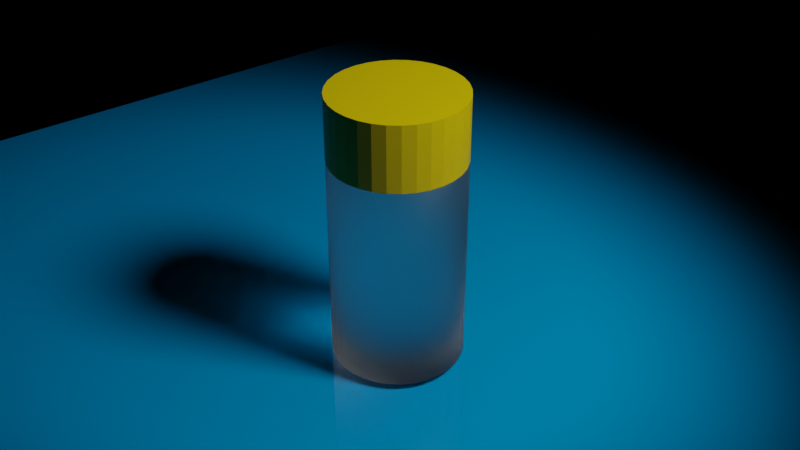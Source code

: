 # Source: blender-029.blend  (saved by Blender 2.80.75; exported with 4.5.12 LTS)
import bpy
from mathutils import Matrix  # noqa: F401  (used for matrix-valued properties, if any)

bpy.ops.wm.read_factory_settings(use_empty=True)
scene = bpy.context.scene
scene.name = 'Scene'

# ---- collections
col_collection = bpy.data.collections.new('Collection'); scene.collection.children.link(col_collection)

# ---- materials (node trees are filled in below, after node groups)
mat_material_002 = bpy.data.materials.new('Material.002')
mat_material_002.use_transparent_shadow = False
mat_material_002.use_raytrace_refraction = True
mat_material_002.use_screen_refraction = True
mat_material_002.thickness_mode = 'SLAB'
mat_material_001 = bpy.data.materials.new('Material.001')
mat_material_001.use_transparent_shadow = False
mat_material_003 = bpy.data.materials.new('Material.003')
mat_material_003.use_transparent_shadow = False

# ---- material node trees
mat_material_002.use_nodes = True; mat_material_002.node_tree.nodes.clear()
_N = mat_material_002.node_tree.nodes; _L = mat_material_002.node_tree.links
n0 = _N.new('ShaderNodeOutputMaterial'); n0.name = 'Material Output'; n0.location = (300, 300)
n1 = _N.new('ShaderNodeBsdfPrincipled'); n1.name = 'Principled BSDF'; n1.location = (10, 300)
n1.distribution = 'GGX'
n1.subsurface_method = 'BURLEY'
n1.inputs[3].default_value = 1.45
n1.inputs[18].default_value = 1.0
n1.inputs[27].default_value = (0.0, 0.0, 0.0, 1.0)
n1.inputs[28].default_value = 1.0
_L.new(n1.outputs[0], n0.inputs[0])
n0.is_active_output = True
mat_material_001.use_nodes = True; mat_material_001.node_tree.nodes.clear()
_N = mat_material_001.node_tree.nodes; _L = mat_material_001.node_tree.links
n0 = _N.new('ShaderNodeOutputMaterial'); n0.name = 'Material Output'; n0.location = (300, 300)
n1 = _N.new('ShaderNodeBsdfPrincipled'); n1.name = 'Principled BSDF'; n1.location = (10, 300)
n1.distribution = 'GGX'
n1.subsurface_method = 'BURLEY'
n1.inputs[0].default_value = (0.8, 0.6011, 0.0, 1.0)
n1.inputs[2].default_value = 0.4
n1.inputs[3].default_value = 1.45
n1.inputs[27].default_value = (0.0, 0.0, 0.0, 1.0)
n1.inputs[28].default_value = 1.0
_L.new(n1.outputs[0], n0.inputs[0])
n0.is_active_output = True
mat_material_003.use_nodes = True; mat_material_003.node_tree.nodes.clear()
_N = mat_material_003.node_tree.nodes; _L = mat_material_003.node_tree.links
n0 = _N.new('ShaderNodeOutputMaterial'); n0.name = 'Material Output'; n0.location = (300, 300)
n1 = _N.new('ShaderNodeBsdfPrincipled'); n1.name = 'Principled BSDF'; n1.location = (10, 300)
n1.distribution = 'GGX'
n1.subsurface_method = 'BURLEY'
n1.inputs[0].default_value = (0.0, 0.3693, 0.8, 1.0)
n1.inputs[2].default_value = 0.0
n1.inputs[3].default_value = 1.45
n1.inputs[27].default_value = (0.0, 0.0, 0.0, 1.0)
n1.inputs[28].default_value = 1.0
_L.new(n1.outputs[0], n0.inputs[0])
n0.is_active_output = True

# ---- world
world_world = bpy.data.worlds.new('World'); scene.world = world_world
world_world.use_nodes = True; world_world.node_tree.nodes.clear()
_N = world_world.node_tree.nodes; _L = world_world.node_tree.links
n0 = _N.new('ShaderNodeOutputWorld'); n0.name = 'World Output'; n0.location = (300, 300)
n1 = _N.new('ShaderNodeBackground'); n1.name = 'Background'; n1.location = (10, 300)
n1.inputs[0].default_value = (0.0, 0.0, 0.0, 1.0)
_L.new(n1.outputs[0], n0.inputs[0])
n0.is_active_output = True
world_world.color = (0.05088, 0.05088, 0.05088)
world_world.use_sun_shadow = False
world_world.sun_shadow_jitter_overblur = 0.0

# ---- cameras
cam_camera = bpy.data.cameras.new('Camera')
cam_camera.clip_end = 100.0
cam_camera.ortho_scale = 7.314

# ---- lights
light_light = bpy.data.lights.new('Light', 'SPOT')
light_light.transmission_factor = 0.0
light_light.energy = 5000.0
light_light.shadow_soft_size = 2.0
light_light.shadow_maximum_resolution = 0.006
light_light.use_absolute_resolution = True
light_light.spot_blend = 0.4478
light_light.spot_size = 0.7819

# ---- meshes
me_cylinder = bpy.data.meshes.new('Cylinder')
me_cylinder.from_pydata([(0.0, 1.0, -1.0), (0.0, 1.0, 1.0), (0.1951, 0.9808, -1.0), (0.1951, 0.9808, 1.0), (0.3827, 0.9239, -1.0), (0.3827, 0.9239, 1.0), (0.5556, 0.8315, -1.0), (0.5556, 0.8315, 1.0), (0.7071, 0.7071, -1.0), (0.7071, 0.7071, 1.0), (0.8315, 0.5556, -1.0), (0.8315, 0.5556, 1.0), (0.9239, 0.3827, -1.0), (0.9239, 0.3827, 1.0), (0.9808, 0.1951, -1.0), (0.9808, 0.1951, 1.0), (1.0, 7.55e-08, -1.0), (1.0, 7.55e-08, 1.0), (0.9808, -0.1951, -1.0), (0.9808, -0.1951, 1.0), (0.9239, -0.3827, -1.0), (0.9239, -0.3827, 1.0), (0.8315, -0.5556, -1.0), (0.8315, -0.5556, 1.0), (0.7071, -0.7071, -1.0), (0.7071, -0.7071, 1.0), (0.5556, -0.8315, -1.0), (0.5556, -0.8315, 1.0), (0.3827, -0.9239, -1.0), (0.3827, -0.9239, 1.0), (0.1951, -0.9808, -1.0), (0.1951, -0.9808, 1.0), (-3.258e-07, -1.0, -1.0), (-3.258e-07, -1.0, 1.0), (-0.1951, -0.9808, -1.0), (-0.1951, -0.9808, 1.0), (-0.3827, -0.9239, -1.0), (-0.3827, -0.9239, 1.0), (-0.5556, -0.8315, -1.0), (-0.5556, -0.8315, 1.0), (-0.7071, -0.7071, -1.0), (-0.7071, -0.7071, 1.0), (-0.8315, -0.5556, -1.0), (-0.8315, -0.5556, 1.0), (-0.9239, -0.3827, -1.0), (-0.9239, -0.3827, 1.0), (-0.9808, -0.1951, -1.0), (-0.9808, -0.1951, 1.0), (-1.0, 9.656e-07, -1.0), (-1.0, 9.656e-07, 1.0), (-0.9808, 0.1951, -1.0), (-0.9808, 0.1951, 1.0), (-0.9239, 0.3827, -1.0), (-0.9239, 0.3827, 1.0), (-0.8315, 0.5556, -1.0), (-0.8315, 0.5556, 1.0), (-0.7071, 0.7071, -1.0), (-0.7071, 0.7071, 1.0), (-0.5556, 0.8315, -1.0), (-0.5556, 0.8315, 1.0), (-0.3827, 0.9239, -1.0), (-0.3827, 0.9239, 1.0), (-0.1951, 0.9808, -1.0), (-0.1951, 0.9808, 1.0)], [], [(0, 1, 3, 2), (2, 3, 5, 4), (4, 5, 7, 6), (6, 7, 9, 8), (8, 9, 11, 10), (10, 11, 13, 12), (12, 13, 15, 14), (14, 15, 17, 16), (16, 17, 19, 18), (18, 19, 21, 20), (20, 21, 23, 22), (22, 23, 25, 24), (24, 25, 27, 26), (26, 27, 29, 28), (28, 29, 31, 30), (30, 31, 33, 32), (32, 33, 35, 34), (34, 35, 37, 36), (36, 37, 39, 38), (38, 39, 41, 40), (40, 41, 43, 42), (42, 43, 45, 44), (44, 45, 47, 46), (46, 47, 49, 48), (48, 49, 51, 50), (50, 51, 53, 52), (52, 53, 55, 54), (54, 55, 57, 56), (56, 57, 59, 58), (58, 59, 61, 60), (3, 1, 63, 61, 59, 57, 55, 53, 51, 49, 47, 45, 43, 41, 39, 37, 35, 33, 31, 29, 27, 25, 23, 21, 19, 17, 15, 13, 11, 9, 7, 5), (60, 61, 63, 62), (62, 63, 1, 0), (0, 2, 4, 6, 8, 10, 12, 14, 16, 18, 20, 22, 24, 26, 28, 30, 32, 34, 36, 38, 40, 42, 44, 46, 48, 50, 52, 54, 56, 58, 60, 62)])
me_cylinder.polygons.foreach_set('use_smooth', [True] * 34)
_uv = me_cylinder.uv_layers.new(name='UVMap')
_uv.uv.foreach_set('vector', [1.0, 0.5, 1.0, 1.0, 0.9688, 1.0, 0.9688, 0.5, 0.9688, 0.5, 0.9688, 1.0, 0.9375, 1.0, 0.9375, 0.5, 0.9375, 0.5, 0.9375, 1.0, 0.9062, 1.0, 0.9062, 0.5, 0.9062, 0.5, 0.9062, 1.0, 0.875, 1.0, 0.875, 0.5, 0.875, 0.5, 0.875, 1.0, 0.8438, 1.0, 0.8438, 0.5, 0.8438, 0.5, 0.8438, 1.0, 0.8125, 1.0, 0.8125, 0.5, 0.8125, 0.5, 0.8125, 1.0, 0.7812, 1.0, 0.7812, 0.5, 0.7812, 0.5, 0.7812, 1.0, 0.75, 1.0, 0.75, 0.5, 0.75, 0.5, 0.75, 1.0, 0.7188, 1.0, 0.7188, 0.5, 0.7188, 0.5, 0.7188, 1.0, 0.6875, 1.0, 0.6875, 0.5, 0.6875, 0.5, 0.6875, 1.0, 0.6562, 1.0, 0.6562, 0.5, 0.6562, 0.5, 0.6562, 1.0, 0.625, 1.0, 0.625, 0.5, 0.625, 0.5, 0.625, 1.0, 0.5938, 1.0, 0.5938, 0.5, 0.5938, 0.5, 0.5938, 1.0, 0.5625, 1.0, 0.5625, 0.5, 0.5625, 0.5, 0.5625, 1.0, 0.5312, 1.0, 0.5312, 0.5, 0.5312, 0.5, 0.5312, 1.0, 0.5, 1.0, 0.5, 0.5, 0.5, 0.5, 0.5, 1.0, 0.4688, 1.0, 0.4688, 0.5, 0.4688, 0.5, 0.4688, 1.0, 0.4375, 1.0, 0.4375, 0.5, 0.4375, 0.5, 0.4375, 1.0, 0.4062, 1.0, 0.4062, 0.5, 0.4062, 0.5, 0.4062, 1.0, 0.375, 1.0, 0.375, 0.5, 0.375, 0.5, 0.375, 1.0, 0.3438, 1.0, 0.3438, 0.5, 0.3438, 0.5, 0.3438, 1.0, 0.3125, 1.0, 0.3125, 0.5, 0.3125, 0.5, 0.3125, 1.0, 0.2812, 1.0, 0.2812, 0.5, 0.2812, 0.5, 0.2812, 1.0, 0.25, 1.0, 0.25, 0.5, 0.25, 0.5, 0.25, 1.0, 0.2188, 1.0, 0.2188, 0.5, 0.2188, 0.5, 0.2188, 1.0, 0.1875, 1.0, 0.1875, 0.5, 0.1875, 0.5, 0.1875, 1.0, 0.1562, 1.0, 0.1562, 0.5, 0.1562, 0.5, 0.1562, 1.0, 0.125, 1.0, 0.125, 0.5, 0.125, 0.5, 0.125, 1.0, 0.09375, 1.0, 0.09375, 0.5, 0.09375, 0.5, 0.09375, 1.0, 0.0625, 1.0, 0.0625, 0.5, 0.2968, 0.4854, 0.25, 0.49, 0.2032, 0.4854, 0.1582, 0.4717, 0.1167, 0.4496, 0.08029, 0.4197, 0.05045, 0.3833, 0.02827, 0.3418, 0.01461, 0.2968, 0.01, 0.25, 0.01461, 0.2032, 0.02827, 0.1582, 0.05045, 0.1167, 0.08029, 0.08029, 0.1167, 0.05045, 0.1582, 0.02827, 0.2032, 0.01461, 0.25, 0.01, 0.2968, 0.01461, 0.3418, 0.02827, 0.3833, 0.05045, 0.4197, 0.08029, 0.4496, 0.1167, 0.4717, 0.1582, 0.4854, 0.2032, 0.49, 0.25, 0.4854, 0.2968, 0.4717, 0.3418, 0.4496, 0.3833, 0.4197, 0.4197, 0.3833, 0.4496, 0.3418, 0.4717, 0.0625, 0.5, 0.0625, 1.0, 0.03125, 1.0, 0.03125, 0.5, 0.03125, 0.5, 0.03125, 1.0, 0.0, 1.0, 0.0, 0.5, 0.75, 0.49, 0.7968, 0.4854, 0.8418, 0.4717, 0.8833, 0.4496, 0.9197, 0.4197, 0.9496, 0.3833, 0.9717, 0.3418, 0.9854, 0.2968, 0.99, 0.25, 0.9854, 0.2032, 0.9717, 0.1582, 0.9496, 0.1167, 0.9197, 0.08029, 0.8833, 0.05045, 0.8418, 0.02827, 0.7968, 0.01461, 0.75, 0.01, 0.7032, 0.01461, 0.6582, 0.02827, 0.6167, 0.05045, 0.5803, 0.08029, 0.5504, 0.1167, 0.5283, 0.1582, 0.5146, 0.2032, 0.51, 0.25, 0.5146, 0.2968, 0.5283, 0.3418, 0.5504, 0.3833, 0.5803, 0.4197, 0.6167, 0.4496, 0.6582, 0.4717, 0.7032, 0.4854])
me_cylinder.materials.append(mat_material_002)
me_cylinder.use_remesh_preserve_volume = False
me_cylinder.use_remesh_preserve_attributes = False
me_cylinder.use_mirror_vertex_groups = False
me_cylinder.update()
me_cylinder_001 = bpy.data.meshes.new('Cylinder.001')
me_cylinder_001.from_pydata([(0.0, 1.0, -1.0), (0.0, 1.0, 1.0), (0.1951, 0.9808, -1.0), (0.1951, 0.9808, 1.0), (0.3827, 0.9239, -1.0), (0.3827, 0.9239, 1.0), (0.5556, 0.8315, -1.0), (0.5556, 0.8315, 1.0), (0.7071, 0.7071, -1.0), (0.7071, 0.7071, 1.0), (0.8315, 0.5556, -1.0), (0.8315, 0.5556, 1.0), (0.9239, 0.3827, -1.0), (0.9239, 0.3827, 1.0), (0.9808, 0.1951, -1.0), (0.9808, 0.1951, 1.0), (1.0, 7.55e-08, -1.0), (1.0, 7.55e-08, 1.0), (0.9808, -0.1951, -1.0), (0.9808, -0.1951, 1.0), (0.9239, -0.3827, -1.0), (0.9239, -0.3827, 1.0), (0.8315, -0.5556, -1.0), (0.8315, -0.5556, 1.0), (0.7071, -0.7071, -1.0), (0.7071, -0.7071, 1.0), (0.5556, -0.8315, -1.0), (0.5556, -0.8315, 1.0), (0.3827, -0.9239, -1.0), (0.3827, -0.9239, 1.0), (0.1951, -0.9808, -1.0), (0.1951, -0.9808, 1.0), (-3.258e-07, -1.0, -1.0), (-3.258e-07, -1.0, 1.0), (-0.1951, -0.9808, -1.0), (-0.1951, -0.9808, 1.0), (-0.3827, -0.9239, -1.0), (-0.3827, -0.9239, 1.0), (-0.5556, -0.8315, -1.0), (-0.5556, -0.8315, 1.0), (-0.7071, -0.7071, -1.0), (-0.7071, -0.7071, 1.0), (-0.8315, -0.5556, -1.0), (-0.8315, -0.5556, 1.0), (-0.9239, -0.3827, -1.0), (-0.9239, -0.3827, 1.0), (-0.9808, -0.1951, -1.0), (-0.9808, -0.1951, 1.0), (-1.0, 9.656e-07, -1.0), (-1.0, 9.656e-07, 1.0), (-0.9808, 0.1951, -1.0), (-0.9808, 0.1951, 1.0), (-0.9239, 0.3827, -1.0), (-0.9239, 0.3827, 1.0), (-0.8315, 0.5556, -1.0), (-0.8315, 0.5556, 1.0), (-0.7071, 0.7071, -1.0), (-0.7071, 0.7071, 1.0), (-0.5556, 0.8315, -1.0), (-0.5556, 0.8315, 1.0), (-0.3827, 0.9239, -1.0), (-0.3827, 0.9239, 1.0), (-0.1951, 0.9808, -1.0), (-0.1951, 0.9808, 1.0)], [], [(0, 1, 3, 2), (2, 3, 5, 4), (4, 5, 7, 6), (6, 7, 9, 8), (8, 9, 11, 10), (10, 11, 13, 12), (12, 13, 15, 14), (14, 15, 17, 16), (16, 17, 19, 18), (18, 19, 21, 20), (20, 21, 23, 22), (22, 23, 25, 24), (24, 25, 27, 26), (26, 27, 29, 28), (28, 29, 31, 30), (30, 31, 33, 32), (32, 33, 35, 34), (34, 35, 37, 36), (36, 37, 39, 38), (38, 39, 41, 40), (40, 41, 43, 42), (42, 43, 45, 44), (44, 45, 47, 46), (46, 47, 49, 48), (48, 49, 51, 50), (50, 51, 53, 52), (52, 53, 55, 54), (54, 55, 57, 56), (56, 57, 59, 58), (58, 59, 61, 60), (3, 1, 63, 61, 59, 57, 55, 53, 51, 49, 47, 45, 43, 41, 39, 37, 35, 33, 31, 29, 27, 25, 23, 21, 19, 17, 15, 13, 11, 9, 7, 5), (60, 61, 63, 62), (62, 63, 1, 0), (0, 2, 4, 6, 8, 10, 12, 14, 16, 18, 20, 22, 24, 26, 28, 30, 32, 34, 36, 38, 40, 42, 44, 46, 48, 50, 52, 54, 56, 58, 60, 62)])
_uv = me_cylinder_001.uv_layers.new(name='UVMap')
_uv.uv.foreach_set('vector', [1.0, 0.5, 1.0, 1.0, 0.9688, 1.0, 0.9688, 0.5, 0.9688, 0.5, 0.9688, 1.0, 0.9375, 1.0, 0.9375, 0.5, 0.9375, 0.5, 0.9375, 1.0, 0.9062, 1.0, 0.9062, 0.5, 0.9062, 0.5, 0.9062, 1.0, 0.875, 1.0, 0.875, 0.5, 0.875, 0.5, 0.875, 1.0, 0.8438, 1.0, 0.8438, 0.5, 0.8438, 0.5, 0.8438, 1.0, 0.8125, 1.0, 0.8125, 0.5, 0.8125, 0.5, 0.8125, 1.0, 0.7812, 1.0, 0.7812, 0.5, 0.7812, 0.5, 0.7812, 1.0, 0.75, 1.0, 0.75, 0.5, 0.75, 0.5, 0.75, 1.0, 0.7188, 1.0, 0.7188, 0.5, 0.7188, 0.5, 0.7188, 1.0, 0.6875, 1.0, 0.6875, 0.5, 0.6875, 0.5, 0.6875, 1.0, 0.6562, 1.0, 0.6562, 0.5, 0.6562, 0.5, 0.6562, 1.0, 0.625, 1.0, 0.625, 0.5, 0.625, 0.5, 0.625, 1.0, 0.5938, 1.0, 0.5938, 0.5, 0.5938, 0.5, 0.5938, 1.0, 0.5625, 1.0, 0.5625, 0.5, 0.5625, 0.5, 0.5625, 1.0, 0.5312, 1.0, 0.5312, 0.5, 0.5312, 0.5, 0.5312, 1.0, 0.5, 1.0, 0.5, 0.5, 0.5, 0.5, 0.5, 1.0, 0.4688, 1.0, 0.4688, 0.5, 0.4688, 0.5, 0.4688, 1.0, 0.4375, 1.0, 0.4375, 0.5, 0.4375, 0.5, 0.4375, 1.0, 0.4062, 1.0, 0.4062, 0.5, 0.4062, 0.5, 0.4062, 1.0, 0.375, 1.0, 0.375, 0.5, 0.375, 0.5, 0.375, 1.0, 0.3438, 1.0, 0.3438, 0.5, 0.3438, 0.5, 0.3438, 1.0, 0.3125, 1.0, 0.3125, 0.5, 0.3125, 0.5, 0.3125, 1.0, 0.2812, 1.0, 0.2812, 0.5, 0.2812, 0.5, 0.2812, 1.0, 0.25, 1.0, 0.25, 0.5, 0.25, 0.5, 0.25, 1.0, 0.2188, 1.0, 0.2188, 0.5, 0.2188, 0.5, 0.2188, 1.0, 0.1875, 1.0, 0.1875, 0.5, 0.1875, 0.5, 0.1875, 1.0, 0.1562, 1.0, 0.1562, 0.5, 0.1562, 0.5, 0.1562, 1.0, 0.125, 1.0, 0.125, 0.5, 0.125, 0.5, 0.125, 1.0, 0.09375, 1.0, 0.09375, 0.5, 0.09375, 0.5, 0.09375, 1.0, 0.0625, 1.0, 0.0625, 0.5, 0.2968, 0.4854, 0.25, 0.49, 0.2032, 0.4854, 0.1582, 0.4717, 0.1167, 0.4496, 0.08029, 0.4197, 0.05045, 0.3833, 0.02827, 0.3418, 0.01461, 0.2968, 0.01, 0.25, 0.01461, 0.2032, 0.02827, 0.1582, 0.05045, 0.1167, 0.08029, 0.08029, 0.1167, 0.05045, 0.1582, 0.02827, 0.2032, 0.01461, 0.25, 0.01, 0.2968, 0.01461, 0.3418, 0.02827, 0.3833, 0.05045, 0.4197, 0.08029, 0.4496, 0.1167, 0.4717, 0.1582, 0.4854, 0.2032, 0.49, 0.25, 0.4854, 0.2968, 0.4717, 0.3418, 0.4496, 0.3833, 0.4197, 0.4197, 0.3833, 0.4496, 0.3418, 0.4717, 0.0625, 0.5, 0.0625, 1.0, 0.03125, 1.0, 0.03125, 0.5, 0.03125, 0.5, 0.03125, 1.0, 0.0, 1.0, 0.0, 0.5, 0.75, 0.49, 0.7968, 0.4854, 0.8418, 0.4717, 0.8833, 0.4496, 0.9197, 0.4197, 0.9496, 0.3833, 0.9717, 0.3418, 0.9854, 0.2968, 0.99, 0.25, 0.9854, 0.2032, 0.9717, 0.1582, 0.9496, 0.1167, 0.9197, 0.08029, 0.8833, 0.05045, 0.8418, 0.02827, 0.7968, 0.01461, 0.75, 0.01, 0.7032, 0.01461, 0.6582, 0.02827, 0.6167, 0.05045, 0.5803, 0.08029, 0.5504, 0.1167, 0.5283, 0.1582, 0.5146, 0.2032, 0.51, 0.25, 0.5146, 0.2968, 0.5283, 0.3418, 0.5504, 0.3833, 0.5803, 0.4197, 0.6167, 0.4496, 0.6582, 0.4717, 0.7032, 0.4854])
me_cylinder_001.materials.append(mat_material_001)
me_cylinder_001.use_remesh_preserve_volume = False
me_cylinder_001.use_remesh_preserve_attributes = False
me_cylinder_001.use_mirror_vertex_groups = False
me_cylinder_001.update()
me_plane = bpy.data.meshes.new('Plane')
me_plane.from_pydata([(-1.0, -1.0, 0.0), (1.0, -1.0, 0.0), (-1.0, 1.0, 0.0), (1.0, 1.0, 0.0)], [], [(0, 1, 3, 2)])
_uv = me_plane.uv_layers.new(name='UVMap')
_uv.uv.foreach_set('vector', [0.0, 0.0, 1.0, 0.0, 1.0, 1.0, 0.0, 1.0])
me_plane.materials.append(mat_material_003)
me_plane.use_remesh_preserve_volume = False
me_plane.use_remesh_preserve_attributes = False
me_plane.use_mirror_vertex_groups = False
me_plane.update()

# ---- objects
ob_light = bpy.data.objects.new('Light', light_light)
ob_camera = bpy.data.objects.new('Camera', cam_camera)
ob_bottle = bpy.data.objects.new('bottle', me_cylinder)
ob_cap = bpy.data.objects.new('cap', me_cylinder_001)
ob_plane = bpy.data.objects.new('Plane', me_plane)

# ---- transforms, parenting, visibility, modifiers, constraints
ob_light.location = (8.164, 3.821, 12.01)
ob_light.rotation_euler = (0.6503, 0.05522, 1.866)
ob_light.lock_rotations_4d = False
ob_light.empty_display_type = 'ARROWS'
ob_light.color = (0.0, 0.0, 0.0, 0.0)
ob_light.lineart.crease_threshold = 0.0
ob_camera.location = (10.71, -7.998, 9.015)
ob_camera.rotation_euler = (1.004, -7.689e-07, 0.9269)
ob_camera.lock_rotations_4d = False
ob_camera.empty_display_type = 'ARROWS'
ob_camera.color = (0.0, 0.0, 0.0, 0.0)
ob_camera.display_type = 'WIRE'
ob_camera.lineart.crease_threshold = 0.0
ob_bottle.location = (0.0, 0.0, 0.0)
ob_bottle.scale = (1.0, 1.0, 1.602)
ob_bottle.lineart.crease_threshold = 0.0
ob_cap.location = (0.0, 0.0, 2.114)
ob_cap.scale = (1.0, 1.0, 0.4985)
ob_cap.lineart.crease_threshold = 0.0
ob_plane.location = (0.0, 0.0, -1.721)
ob_plane.scale = (10.24, 10.24, 10.24)
ob_plane.lineart.crease_threshold = 0.0

# ---- collection membership
col_collection.objects.link(ob_light)
col_collection.objects.link(ob_camera)
col_collection.objects.link(ob_bottle)
col_collection.objects.link(ob_cap)
col_collection.objects.link(ob_plane)

# ---- scene / render settings (as saved in the file)
scene.camera = ob_camera
scene.frame_start = 1; scene.frame_end = 250; scene.frame_set(1)
scene.render.engine = 'BLENDER_EEVEE_NEXT'
scene.cycles.use_denoising = False
scene.cycles.samples = 128
scene.cycles.sampling_pattern = 'TABULATED_SOBOL'
scene.cycles.use_adaptive_sampling = False
scene.cycles.use_light_tree = False
scene.eevee.use_raytracing = True
scene.view_settings.view_transform = 'Filmic'
bpy.context.view_layer.update()
